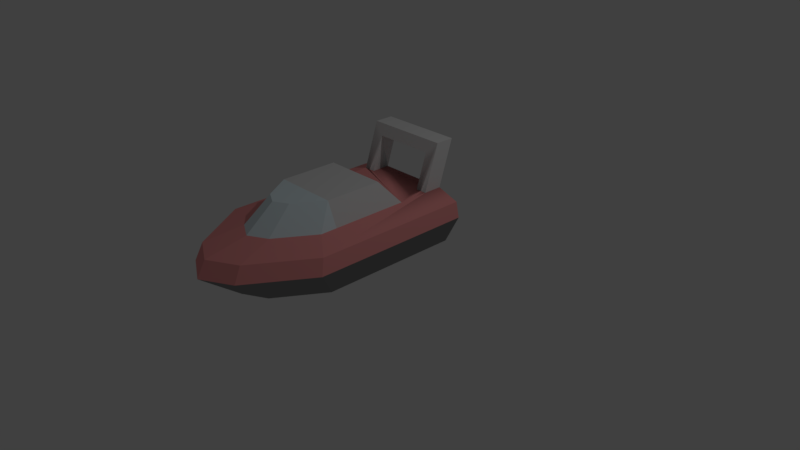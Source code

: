 # Source: untitled.blend  (saved by Blender 2.78.0; exported with 4.5.12 LTS)
import bpy
from mathutils import Matrix  # noqa: F401  (used for matrix-valued properties, if any)

bpy.ops.wm.read_factory_settings(use_empty=True)
scene = bpy.context.scene
scene.name = 'Scene'

# ---- collections
col_collection_1 = bpy.data.collections.new('Collection 1'); scene.collection.children.link(col_collection_1)

# ---- materials (node trees are filled in below, after node groups)
mat_dark_metal = bpy.data.materials.new('Dark_metal')
mat_dark_metal.alpha_threshold = 0.0
mat_dark_metal.use_transparent_shadow = False
mat_dark_metal.diffuse_color = (0.2667, 0.2667, 0.2667, 1.0)
mat_dark_metal.specular_color = (0.33, 0.33, 0.33)
mat_dark_metal.roughness = 0.5
mat_dark_metal.specular_intensity = 1.0
mat_grey_metal_1 = bpy.data.materials.new('Grey_metal_1')
mat_grey_metal_1.alpha_threshold = 0.0
mat_grey_metal_1.use_transparent_shadow = False
mat_grey_metal_1.diffuse_color = (0.7686, 0.7686, 0.7686, 1.0)
mat_grey_metal_1.specular_color = (0.33, 0.33, 0.33)
mat_grey_metal_1.roughness = 0.5
mat_grey_metal_1.specular_intensity = 1.0
mat_green_metal = bpy.data.materials.new('Green_metal')
mat_green_metal.alpha_threshold = 0.0
mat_green_metal.use_transparent_shadow = False
mat_green_metal.diffuse_color = (0.4431, 0.7882, 0.5843, 1.0)
mat_green_metal.specular_color = (0.33, 0.33, 0.33)
mat_green_metal.roughness = 0.5
mat_green_metal.specular_intensity = 1.0
mat_glass = bpy.data.materials.new('Glass')
mat_glass.alpha_threshold = 0.0
mat_glass.use_transparent_shadow = False
mat_glass.diffuse_color = (0.7765, 0.902, 0.949, 1.0)
mat_glass.specular_color = (0.33, 0.33, 0.33)
mat_glass.roughness = 0.5
mat_glass.specular_intensity = 1.0
mat_red_metal = bpy.data.materials.new('Red_metal')
mat_red_metal.alpha_threshold = 0.0
mat_red_metal.use_transparent_shadow = False
mat_red_metal.diffuse_color = (0.9098, 0.3333, 0.3255, 1.0)
mat_red_metal.specular_color = (0.33, 0.33, 0.33)
mat_red_metal.roughness = 0.5
mat_red_metal.specular_intensity = 1.0

# ---- material node trees

# ---- world
world_world = bpy.data.worlds.new('World'); scene.world = world_world
world_world.color = (0.05088, 0.05088, 0.05088)
world_world.use_sun_shadow = False
world_world.sun_shadow_jitter_overblur = 0.0
world_world.cycles.sampling_method = 'MANUAL'

# ---- cameras
cam_camera = bpy.data.cameras.new('Camera')
cam_camera.clip_end = 100.0
cam_camera.lens = 35.0
cam_camera.sensor_width = 32.0
cam_camera.sensor_height = 18.0
cam_camera.ortho_scale = 7.314
cam_camera.dof.focus_distance = 0.0
cam_camera.dof.aperture_fstop = 128.0

# ---- lights
light_lamp = bpy.data.lights.new('Lamp', 'POINT')
light_lamp.transmission_factor = 0.0
light_lamp.cutoff_distance = 30.0
light_lamp.energy = 100.0
light_lamp.shadow_buffer_clip_start = 1.001
light_lamp.shadow_soft_size = 0.1
light_lamp.shadow_maximum_resolution = 0.006
light_lamp.use_absolute_resolution = True

# ---- meshes
me_mesh1_group1_model = bpy.data.meshes.new('Mesh1_Group1_Model')
me_mesh1_group1_model.from_pydata([(-0.4011, 0.9, -0.4515), (-0.5511, 0.9, -0.7015), (-0.5511, 0.9, -0.4515), (-0.4011, 0.9, -0.7015), (0.4011, 0.9, -0.7015), (0.5511, 0.9, -0.4515), (0.5511, 0.9, -0.7015), (0.4011, 0.9, -0.4515), (-0.8479, 0.8, -0.7015), (0.8925, 0.6, -0.7015), (-0.8925, 0.6, -0.7015), (0.8479, 0.8, -0.7015), (-0.5511, 0.9, 1.18), (-0.8479, 0.8, 1.396), (-0.8925, 0.6, 1.456), (-0.371, 0.8, 2.153), (-0.3905, 0.6, 2.252), (0.0, 0.8, 2.358), (0.0, 0.6, 2.469), (0.371, 0.8, 2.153), (0.3905, 0.6, 2.252), (0.8925, 0.6, 1.456), (0.8479, 0.8, 1.396), (0.5511, 0.9, -0.04948), (0.5511, 0.9, 0.9606), (0.5511, 0.9, 1.18), (-0.5511, 0.9, -0.04948), (-0.5511, 0.9, 0.9606), (-0.2412, 0.9, 1.672), (0.0, 0.9, 1.805), (0.2412, 0.9, 1.672), (0.1781, 0.0, 1.065), (0.0, 0.2, 1.939), (0.0, 0.0, 1.163), (0.2968, 0.2, 1.775), (0.407, 0.0, 0.7015), (0.6783, 0.2, 1.17), (0.6783, 0.2, -0.7015), (0.407, 0.0, -0.7015), (-0.1781, 0.0, 1.065), (-0.407, 0.0, 0.7015), (-0.407, 0.0, -0.7015), (-0.6783, 0.2, 1.17), (-0.6783, 0.2, -0.7015), (-0.2968, 0.2, 1.775), (0.4133, 1.199, 0.9606), (-0.4133, 1.199, 0.2005), (-0.4133, 1.199, 0.9606), (0.4133, 1.199, 0.2005), (0.5511, 1.5, -0.6515), (0.4011, 1.35, -0.6015), (-0.4011, 1.35, -0.6015), (-0.5511, 1.5, -0.6515), (-0.4011, 1.35, -0.8515), (-0.5511, 1.5, -0.9015), (0.4011, 1.35, -0.8515), (0.5511, 1.5, -0.9015), (0.1809, 1.199, 1.329), (0.0, 1.199, 1.429), (-0.1809, 1.199, 1.329)], [], [(0, 1, 2), (1, 0, 3), (4, 5, 6), (5, 4, 7), (8, 9, 10), (9, 8, 11), (11, 8, 1), (8, 12, 1), (12, 8, 13), (10, 13, 8), (13, 10, 14), (14, 15, 13), (15, 14, 16), (16, 17, 15), (17, 16, 18), (18, 19, 17), (19, 18, 20), (21, 19, 20), (19, 21, 22), (9, 22, 21), (22, 9, 11), (6, 22, 11), (5, 22, 6), (23, 22, 5), (24, 22, 23), (22, 24, 25), (23, 2, 26), (2, 23, 0), (0, 23, 3), (3, 23, 7), (7, 23, 5), (6, 1, 3), (11, 1, 6), (6, 3, 4), (4, 3, 7), (1, 26, 2), (1, 27, 26), (1, 12, 27), (12, 15, 28), (15, 12, 13), (17, 28, 15), (28, 17, 29), (19, 29, 17), (29, 19, 30), (19, 25, 30), (25, 19, 22), (31, 32, 33), (32, 31, 34), (35, 34, 31), (34, 35, 36), (35, 37, 36), (37, 35, 38), (31, 38, 35), (33, 38, 31), (39, 38, 33), (40, 38, 39), (38, 40, 41), (42, 41, 40), (41, 42, 43), (42, 10, 43), (10, 42, 14), (44, 14, 42), (14, 44, 16), (44, 18, 16), (18, 44, 32), (39, 32, 44), (32, 39, 33), (44, 40, 39), (40, 44, 42), (34, 18, 32), (18, 34, 20), (34, 21, 20), (21, 34, 36), (36, 9, 21), (9, 36, 37), (37, 10, 9), (10, 37, 43), (38, 43, 37), (43, 38, 41), (45, 46, 47), (46, 45, 48), (45, 23, 48), (23, 45, 24), (23, 46, 48), (46, 23, 26), (49, 7, 5), (7, 49, 50), (50, 49, 51), (52, 51, 49), (2, 51, 52), (51, 2, 0), (3, 51, 0), (51, 3, 53), (3, 54, 53), (54, 3, 1), (50, 4, 7), (4, 50, 55), (51, 55, 50), (55, 51, 53), (53, 54, 55), (56, 55, 54), (6, 55, 56), (55, 6, 4), (6, 49, 5), (49, 6, 56), (54, 49, 56), (49, 54, 52), (1, 52, 54), (52, 1, 2), (46, 27, 47), (27, 46, 26), (45, 25, 24), (57, 25, 45), (25, 57, 30), (58, 30, 57), (30, 58, 29), (59, 29, 58), (29, 59, 28), (59, 12, 28), (12, 59, 47), (59, 45, 47), (45, 59, 58), (45, 58, 57), (27, 12, 47)])
me_mesh1_group1_model.polygons.foreach_set('use_smooth', [True] * 124)
me_mesh1_group1_model.polygons.foreach_set('material_index', [2, 2, 2, 2, 4, 4, 4, 4, 4, 4, 4, 4, 4, 4, 4, 4, 4, 4, 4, 4, 4, 4, 4, 4, 4, 4, 4, 4, 4, 4, 4, 4, 4, 4, 4, 4, 4, 4, 4, 4, 4, 4, 4, 4, 4, 4, 0, 0, 0, 0, 0, 0, 0, 0, 0, 0, 0, 0, 0, 0, 0, 0, 0, 0, 0, 0, 0, 0, 0, 0, 0, 0, 0, 0, 0, 0, 0, 0, 0, 1, 1, 1, 1, 1, 1, 1, 1, 1, 1, 1, 1, 1, 1, 1, 1, 1, 1, 1, 1, 1, 1, 1, 1, 1, 1, 1, 1, 1, 1, 1, 1, 3, 3, 3, 3, 3, 3, 3, 3, 3, 3, 3, 3, 3])
_k = set([(0, 51), (1, 8), (1, 26), (1, 54), (2, 23), (2, 26), (2, 52), (3, 4), (3, 6), (3, 51), (3, 53), (4, 55), (5, 22), (5, 23), (5, 49), (6, 11), (6, 49), (6, 56), (7, 50), (8, 10), (8, 13), (9, 11), (9, 21), (9, 37), (10, 14), (10, 43), (11, 22), (12, 13), (12, 27), (12, 28), (12, 47), (13, 14), (13, 15), (14, 16), (14, 42), (15, 16), (15, 17), (15, 28), (16, 18), (16, 44), (17, 18), (17, 19), (17, 29), (18, 20), (18, 32), (19, 20), (19, 22), (19, 30), (20, 21), (20, 34), (21, 22), (21, 36), (22, 25), (23, 24), (23, 26), (23, 48), (24, 25), (25, 30), (25, 45), (26, 27), (26, 46), (28, 29), (28, 59), (29, 30), (29, 58), (30, 57), (31, 33), (31, 34), (31, 35), (32, 33), (32, 34), (32, 44), (33, 39), (34, 36), (35, 36), (35, 38), (36, 37), (37, 38), (38, 41), (39, 40), (39, 44), (40, 41), (40, 42), (41, 43), (42, 43), (42, 44), (45, 48), (45, 57), (46, 47), (46, 48), (47, 59), (49, 52), (49, 56), (50, 51), (50, 55), (51, 53), (52, 54), (53, 55), (54, 56), (57, 58), (58, 59)])
me_mesh1_group1_model.attributes.new('sharp_edge', 'BOOLEAN', 'EDGE').data.foreach_set('value', [ (min(e.vertices), max(e.vertices)) in _k for e in me_mesh1_group1_model.edges])
_uv = me_mesh1_group1_model.uv_layers.new(name='UVMap')
_uv.uv.foreach_set('vector', [0.6464, 0.05079, 0.6784, 0.0002746, 0.6784, 0.05083, 0.6784, 0.0002746, 0.6464, 0.05079, 0.6464, 0.0002372, 0.4757, 3.737e-05, 0.4438, 0.05055, 0.4438, 0.0, 0.4438, 0.05055, 0.4757, 3.737e-05, 0.4757, 0.05059, 0.7619, 0.951, 0.8041, 0.5987, 0.8041, 0.96, 0.8041, 0.5987, 0.7619, 0.951, 0.7619, 0.6078, 0.7619, 0.6078, 0.7619, 0.951, 0.7409, 0.8909, 0.7409, 0.001165, 0.6784, 0.3807, 0.6784, 0.0002746, 0.6784, 0.3807, 0.7409, 0.001165, 0.7409, 0.4254, 0.8273, 0.5978, 0.8651, 0.1728, 0.8704, 0.5973, 0.8651, 0.1728, 0.8273, 0.5978, 0.8218, 0.1612, 0.8218, 0.1612, 0.8704, 0.01964, 0.8651, 0.1728, 0.8704, 0.01964, 0.8218, 0.1612, 0.8274, 0.0, 0.3276, 0.8097, 0.3584, 0.7307, 0.3751, 0.8057, 0.3584, 0.7307, 0.3276, 0.8097, 0.3101, 0.7307, 0.3101, 0.7307, 0.3751, 0.6556, 0.3584, 0.7307, 0.3751, 0.6556, 0.3101, 0.7307, 0.3276, 0.6516, 0.9514, 0.4375, 1.0, 0.5791, 0.957, 0.5987, 1.0, 0.5791, 0.9514, 0.4375, 0.9947, 0.4259, 0.9569, 0.0009236, 0.9947, 0.4259, 0.9514, 0.4375, 0.9947, 0.4259, 0.9569, 0.0009236, 1.0, 0.001411, 0.4438, 0.0, 0.38, 0.425, 0.38, 0.0007429, 0.4438, 0.05055, 0.38, 0.425, 0.4438, 0.0, 0.4438, 0.1318, 0.38, 0.425, 0.4438, 0.05055, 0.4438, 0.3361, 0.38, 0.425, 0.4438, 0.1318, 0.38, 0.425, 0.4438, 0.3361, 0.4438, 0.3805, 0.4438, 0.1318, 0.6784, 0.05083, 0.6784, 0.1321, 0.6784, 0.05083, 0.4438, 0.1318, 0.6464, 0.05079, 0.6464, 0.05079, 0.4438, 0.1318, 0.6464, 0.0002372, 0.6464, 0.0002372, 0.4438, 0.1318, 0.4757, 0.05059, 0.4757, 0.05059, 0.4438, 0.1318, 0.4438, 0.05055, 0.0, 0.0, 0.0, 0.0, 0.0, 0.0, 0.7619, 0.6078, 0.7409, 0.8909, 0.7409, 0.6678, 0.0, 0.0, 0.0, 0.0, 0.0, 0.0, 0.4757, 3.737e-05, 0.6464, 0.0002372, 0.4757, 0.05059, 0.0, 0.0, 0.0, 0.0, 0.0, 0.0, 0.0, 0.0, 0.0, 0.0, 0.0, 0.0, 0.0, 0.0, 0.0, 0.0, 0.0, 0.0, 0.6784, 0.3807, 0.6394, 0.5782, 0.6124, 0.4801, 0.6394, 0.5782, 0.6784, 0.3807, 0.7409, 0.4254, 0.5604, 0.6197, 0.6124, 0.4801, 0.6394, 0.5782, 0.6124, 0.4801, 0.5604, 0.6197, 0.5611, 0.507, 0.4815, 0.578, 0.5611, 0.507, 0.5604, 0.6197, 0.5611, 0.507, 0.4815, 0.578, 0.5098, 0.48, 0.4815, 0.578, 0.4438, 0.3805, 0.5098, 0.48, 0.4438, 0.3805, 0.4815, 0.578, 0.38, 0.425, 0.1521, 0.297, 0.19, 0.1163, 0.19, 0.2772, 0.19, 0.1163, 0.1521, 0.297, 0.1268, 0.1493, 0.1034, 0.3699, 0.1268, 0.1493, 0.1521, 0.297, 0.1268, 0.1493, 0.1034, 0.3699, 0.0456, 0.2708, 0.1034, 0.3699, 0.0456, 0.6466, 0.0456, 0.2708, 0.0456, 0.6466, 0.1034, 0.3699, 0.1034, 0.6516, 0.1521, 0.297, 0.1034, 0.6516, 0.1034, 0.3699, 0.19, 0.2772, 0.1034, 0.6516, 0.1521, 0.297, 0.2279, 0.297, 0.1034, 0.6516, 0.19, 0.2772, 0.2766, 0.3699, 0.1034, 0.6516, 0.2279, 0.297, 0.1034, 0.6516, 0.2766, 0.3699, 0.2767, 0.6516, 0.3344, 0.2708, 0.2767, 0.6516, 0.2766, 0.3699, 0.2767, 0.6516, 0.3344, 0.2708, 0.3344, 0.6466, 0.7409, 0.2201, 0.8273, 0.5978, 0.7456, 0.5987, 0.8273, 0.5978, 0.7409, 0.2201, 0.8218, 0.1612, 0.2532, 0.1493, 0.38, 0.2033, 0.3344, 0.2708, 0.38, 0.2033, 0.2532, 0.1493, 0.2732, 0.04341, 0.2532, 0.1493, 0.19, 0.0, 0.2732, 0.04341, 0.19, 0.0, 0.2532, 0.1493, 0.19, 0.1163, 0.2279, 0.297, 0.19, 0.1163, 0.2532, 0.1493, 0.19, 0.1163, 0.2279, 0.297, 0.19, 0.2772, 0.2532, 0.1493, 0.2766, 0.3699, 0.2279, 0.297, 0.2766, 0.3699, 0.2532, 0.1493, 0.3344, 0.2708, 0.1268, 0.1493, 0.19, 0.0, 0.19, 0.1163, 0.19, 0.0, 0.1268, 0.1493, 0.1069, 0.04341, 0.1268, 0.1493, 0.0, 0.2033, 0.1069, 0.04341, 0.0, 0.2033, 0.1268, 0.1493, 0.0456, 0.2708, 0.8704, 0.3787, 0.9569, 0.0009236, 0.9514, 0.4375, 0.9569, 0.0009236, 0.8704, 0.3787, 0.8752, 0.0, 0.8885, 0.6421, 0.8041, 0.96, 0.8041, 0.5987, 0.8041, 0.96, 0.8885, 0.6421, 0.8885, 0.9166, 0.9306, 0.697, 0.8885, 0.9166, 0.8885, 0.6421, 0.8885, 0.9166, 0.9306, 0.697, 0.9306, 0.8617, 0.5559, 0.7146, 0.38, 0.8681, 0.38, 0.7144, 0.38, 0.8681, 0.5559, 0.7146, 0.5559, 0.8683, 0.1987, 0.8569, 0.1362, 0.6516, 0.2011, 0.7031, 0.1362, 0.6516, 0.1987, 0.8569, 0.1331, 0.856, 0.2011, 0.8747, 0.257, 0.6795, 0.257, 0.8468, 0.257, 0.6795, 0.2011, 0.8747, 0.2011, 0.6516, 0.5559, 0.8427, 0.6903, 0.8124, 0.6903, 0.8427, 0.6903, 0.8124, 0.5559, 0.8427, 0.5895, 0.8124, 0.5895, 0.8124, 0.5559, 0.8427, 0.5895, 0.65, 0.5559, 0.6197, 0.5895, 0.65, 0.5559, 0.8427, 0.6903, 0.6197, 0.5895, 0.65, 0.5559, 0.6197, 0.5895, 0.65, 0.6903, 0.6197, 0.6903, 0.65, 0.481, 0.8843, 0.4305, 0.9641, 0.4305, 0.8683, 0.4305, 0.9641, 0.481, 0.8843, 0.481, 0.9801, 0.1324, 0.8443, 0.0, 0.8747, 0.03309, 0.8443, 0.0, 0.8747, 0.1324, 0.8443, 0.1324, 0.8747, 0.38, 0.8843, 0.4305, 0.9641, 0.38, 0.9801, 0.4305, 0.9641, 0.38, 0.8843, 0.4305, 0.8683, 0.363, 0.972, 0.3101, 0.8097, 0.363, 0.8097, 0.3101, 0.8097, 0.363, 0.972, 0.3101, 0.972, 0.03309, 0.8443, 0.0, 0.8747, 0.03309, 0.682, 0.0, 0.6516, 0.03309, 0.682, 0.0, 0.8747, 0.1324, 0.6516, 0.03309, 0.682, 0.0, 0.6516, 0.03309, 0.682, 0.1324, 0.6516, 0.1324, 0.682, 0.7407, 0.7794, 0.6903, 0.8911, 0.6903, 0.7634, 0.6903, 0.8911, 0.7407, 0.7794, 0.7407, 0.9071, 0.3101, 0.8746, 0.257, 0.6517, 0.3101, 0.6516, 0.257, 0.6517, 0.3101, 0.8746, 0.257, 0.8746, 0.6903, 0.6357, 0.7407, 0.7474, 0.6903, 0.7634, 0.7407, 0.7474, 0.6903, 0.6357, 0.7407, 0.6197, 0.9994, 0.8956, 0.9313, 0.7427, 0.997, 0.7418, 0.9313, 0.7427, 0.9994, 0.8956, 0.9345, 0.9471, 0.1987, 0.8569, 0.1324, 0.9004, 0.1331, 0.856, 0.2011, 0.9316, 0.1324, 0.9004, 0.1987, 0.8569, 0.1324, 0.9004, 0.2011, 0.9316, 0.1355, 1.0, 0.6453, 0.8915, 0.5667, 0.8427, 0.6534, 0.8549, 0.5667, 0.8427, 0.6453, 0.8915, 0.5559, 0.8915, 0.6534, 0.9281, 0.5559, 0.8915, 0.6453, 0.8915, 0.5559, 0.8915, 0.6534, 0.9281, 0.5667, 0.9403, 0.9994, 0.6672, 0.9306, 0.6983, 0.9338, 0.5987, 0.9306, 0.6983, 0.9994, 0.6672, 0.997, 0.7418, 0.4295, 0.6399, 0.5559, 0.7146, 0.38, 0.7144, 0.5559, 0.7146, 0.4295, 0.6399, 0.468, 0.6197, 0.5559, 0.7146, 0.468, 0.6197, 0.5065, 0.64, 0.9313, 0.7427, 0.9306, 0.6983, 0.997, 0.7418])
me_mesh1_group1_model.materials.append(mat_dark_metal)
me_mesh1_group1_model.materials.append(mat_grey_metal_1)
me_mesh1_group1_model.materials.append(mat_green_metal)
me_mesh1_group1_model.materials.append(mat_glass)
me_mesh1_group1_model.materials.append(mat_red_metal)
me_mesh1_group1_model.use_remesh_preserve_volume = False
me_mesh1_group1_model.use_remesh_preserve_attributes = False
me_mesh1_group1_model.use_mirror_vertex_groups = False
me_mesh1_group1_model.update()
me_mesh1_group1_model.normals_split_custom_set([tuple(v) for v in zip(*[iter([0.0, 1.0, 0.0, 0.0, 1.0, 0.0, 0.0, 1.0, 0.0, 0.0, 1.0, 0.0, 0.0, 1.0, 0.0, 0.0, 1.0, 0.0, 0.0, 1.0, 0.0, 0.0, 1.0, 0.0, 0.0, 1.0, 0.0, 0.0, 1.0, 0.0, 0.0, 1.0, 0.0, 0.0, 1.0, 0.0, 0.0, 0.0, -1.0, 0.0, 0.0, -1.0, 0.0, 0.0, -1.0, 0.0, 0.0, -1.0, 0.0, 0.0, -1.0, 0.0, 0.0, -1.0, 0.0, 0.0, -1.0, 0.0, 0.0, -1.0, 0.0, 0.0, -1.0, -0.3193, 0.9476, 0.0, -0.3193, 0.9476, 0.0, -0.3193, 0.9476, 0.0, -0.3193, 0.9476, 0.0, -0.3193, 0.9476, 0.0, -0.3193, 0.9476, 0.0, -0.976, 0.2178, 0.0, -0.976, 0.2178, 0.0, -0.976, 0.2178, 0.0, -0.976, 0.2178, 0.0, -0.976, 0.2178, 0.0, -0.976, 0.2178, 0.0, -0.799, 0.3284, 0.5037, -0.799, 0.3284, 0.5037, -0.799, 0.3284, 0.5037, -0.799, 0.3284, 0.5037, -0.799, 0.3284, 0.5037, -0.799, 0.3284, 0.5037, -0.4362, 0.4344, 0.7881, -0.4362, 0.4344, 0.7881, -0.4362, 0.4344, 0.7881, -0.4362, 0.4344, 0.7881, -0.4362, 0.4344, 0.7881, -0.4362, 0.4344, 0.7881, 0.4362, 0.4344, 0.7881, 0.4362, 0.4344, 0.7881, 0.4362, 0.4344, 0.7881, 0.4362, 0.4344, 0.7881, 0.4362, 0.4344, 0.7881, 0.4362, 0.4344, 0.7881, 0.799, 0.3284, 0.5037, 0.799, 0.3284, 0.5037, 0.799, 0.3284, 0.5037, 0.799, 0.3284, 0.5037, 0.799, 0.3284, 0.5037, 0.799, 0.3284, 0.5037, 0.976, 0.2178, 0.0, 0.976, 0.2178, 0.0, 0.976, 0.2178, 0.0, 0.976, 0.2178, 0.0, 0.976, 0.2178, 0.0, 0.976, 0.2178, 0.0, 0.3193, 0.9476, 0.0, 0.3193, 0.9476, 0.0, 0.3193, 0.9476, 0.0, 0.3193, 0.9476, 0.0, 0.3193, 0.9476, 0.0, 0.3193, 0.9476, 0.0, 0.3193, 0.9476, 0.0, 0.3193, 0.9476, 0.0, 0.3193, 0.9476, 0.0, 0.3193, 0.9476, 0.0, 0.3193, 0.9476, 0.0, 0.3193, 0.9476, 0.0, 0.3193, 0.9476, 0.0, 0.3193, 0.9476, 0.0, 0.3193, 0.9476, 0.0, 0.0, 1.0, 0.0, 0.0, 1.0, 0.0, 0.0, 1.0, 0.0, 0.0, 1.0, 0.0, 0.0, 1.0, 1.576e-07, 0.0, 1.0, 0.0, 0.0, 1.0, 0.0, 0.0, 1.0, 1.576e-07, 0.0, 1.0, 5.957e-08, 0.0, 1.0, 5.957e-08, 0.0, 1.0, 1.576e-07, 0.0, 1.0, 1.485e-07, 0.0, 1.0, 1.485e-07, 0.0, 1.0, 1.576e-07, 0.0, 1.0, 0.0, 0.0, 0.0, -1.0, 0.0, 0.0, -1.0, -2.291e-09, 4.777e-05, -1.0, 0.0, 0.0, -1.0, 0.0, 0.0, -1.0, 0.0, 0.0, -1.0, 2.291e-09, 4.777e-05, 1.0, -2.291e-09, -4.777e-05, 1.0, -2.291e-09, -4.777e-05, 1.0, 0.0, 1.0, 0.0, 0.0, 1.0, 5.957e-08, 0.0, 1.0, 1.485e-07, -0.9476, -0.3195, -4.517e-05, -0.9476, -0.3195, 4.545e-05, -0.9476, -0.3195, 4.545e-05, -0.3193, 0.9476, 0.0, 0.302, 0.9533, 1.449e-05, -0.3496, 0.9369, 1.677e-05, -0.3193, 0.9476, 0.0, -0.3193, 0.9476, 0.0, 0.302, 0.9533, 1.449e-05, -0.2227, 0.9647, 0.1404, -0.2227, 0.9647, 0.1404, -0.2227, 0.9647, 0.1404, -0.2227, 0.9647, 0.1404, -0.2227, 0.9647, 0.1404, -0.2227, 0.9647, 0.1404, -0.09803, 0.9793, 0.1771, -0.09802, 0.9793, 0.1771, -0.09803, 0.9793, 0.1771, -0.09802, 0.9793, 0.1771, -0.09803, 0.9793, 0.1771, -0.09802, 0.9793, 0.1771, 0.09803, 0.9793, 0.1771, 0.09802, 0.9793, 0.1771, 0.09803, 0.9793, 0.1771, 0.09802, 0.9793, 0.1771, 0.09803, 0.9793, 0.1771, 0.09802, 0.9793, 0.1771, 0.2227, 0.9647, 0.1404, 0.2227, 0.9647, 0.1404, 0.2227, 0.9647, 0.1404, 0.2227, 0.9647, 0.1404, 0.2227, 0.9647, 0.1404, 0.2227, 0.9647, 0.1404, 0.1368, -0.9593, 0.2472, 0.1368, -0.9593, 0.2472, 0.1368, -0.9593, 0.2472, 0.1368, -0.9593, 0.2472, 0.1368, -0.9593, 0.2472, 0.1368, -0.9593, 0.2472, 0.3258, -0.9229, 0.2054, 0.3258, -0.9229, 0.2054, 0.3258, -0.9229, 0.2054, 0.3258, -0.9229, 0.2054, 0.3258, -0.9229, 0.2054, 0.3258, -0.9229, 0.2054, 0.5934, -0.8049, 0.0, 0.5934, -0.8049, 0.0, 0.5934, -0.8049, 0.0, 0.5934, -0.8049, 0.0, 0.5934, -0.8049, 0.0, 0.5934, -0.8049, 0.0, 0.0, -1.0, 0.0, 0.0, -1.0, 0.0, 0.0, -1.0, 0.0, 0.0, -1.0, 0.0, 0.0, -1.0, 0.0, 0.0, -1.0, 0.0, 0.0, -1.0, 0.0, 0.0, -1.0, 0.0, 0.0, -1.0, 0.0, 0.0, -1.0, 0.0, 0.0, -1.0, 0.0, 0.0, -1.0, 0.0, 0.0, -1.0, 0.0, 0.0, -1.0, 0.0, 0.0, -1.0, 0.0, -0.5934, -0.8049, 0.0, -0.5934, -0.8049, 0.0, -0.5934, -0.8049, 0.0, -0.5934, -0.8049, 0.0, -0.5934, -0.8049, 0.0, -0.5934, -0.8049, 0.0, -0.8816, -0.4721, 0.0, -0.8816, -0.4721, 0.0, -0.8816, -0.4721, 0.0, -0.8816, -0.4721, 0.0, -0.8816, -0.4721, 0.0, -0.8816, -0.4721, 0.0, -0.6495, -0.6407, 0.4094, -0.6495, -0.6407, 0.4094, -0.6495, -0.6407, 0.4094, -0.6495, -0.6407, 0.4094, -0.6495, -0.6407, 0.4094, -0.6495, -0.6407, 0.4094, -0.3166, -0.7567, 0.572, -0.3166, -0.7567, 0.572, -0.3166, -0.7567, 0.572, -0.3166, -0.7567, 0.572, -0.3166, -0.7567, 0.572, -0.3166, -0.7567, 0.572, -0.1368, -0.9593, 0.2472, -0.1368, -0.9593, 0.2472, -0.1368, -0.9593, 0.2472, -0.1368, -0.9593, 0.2472, -0.1368, -0.9593, 0.2472, -0.1368, -0.9593, 0.2472, -0.3258, -0.9229, 0.2054, -0.3258, -0.9229, 0.2054, -0.3258, -0.9229, 0.2054, -0.3258, -0.9229, 0.2054, -0.3258, -0.9229, 0.2054, -0.3258, -0.9229, 0.2054, 0.3166, -0.7567, 0.572, 0.3166, -0.7567, 0.572, 0.3166, -0.7567, 0.572, 0.3166, -0.7567, 0.572, 0.3166, -0.7567, 0.572, 0.3166, -0.7567, 0.572, 0.6495, -0.6407, 0.4094, 0.6495, -0.6407, 0.4094, 0.6495, -0.6407, 0.4094, 0.6495, -0.6407, 0.4094, 0.6495, -0.6407, 0.4094, 0.6495, -0.6407, 0.4094, 0.8816, -0.4721, 0.0, 0.8816, -0.4721, 0.0, 0.8816, -0.4721, 0.0, 0.8816, -0.4721, 0.0, 0.8816, -0.4721, 0.0, 0.8816, -0.4721, 0.0, 0.0, 0.0, -1.0, 0.0, 0.0, -1.0, 0.0, 0.0, -1.0, 0.0, 0.0, -1.0, 0.0, 0.0, -1.0, 0.0, 0.0, -1.0, 0.0, 0.0, -1.0, 0.0, 0.0, -1.0, 0.0, 0.0, -1.0, 0.0, 0.0, -1.0, 0.0, 0.0, -1.0, 0.0, 0.0, -1.0, 0.0, 1.0, 9.998e-08, 0.0, 1.0, 0.0, 0.0, 1.0, 1.529e-07, 0.0, 1.0, 0.0, 0.0, 1.0, 9.998e-08, 0.0, 1.0, 0.0, 0.9085, 0.4179, 0.0, 0.9085, 0.4179, 0.0, 0.9085, 0.4179, 0.0, 0.9085, 0.4179, 0.0, 0.9085, 0.4179, 0.0, 0.9085, 0.4179, 0.0, 0.0, 0.6408, -0.7677, 0.0, 0.6408, -0.7677, 0.0, 0.6408, -0.7677, 0.0, 0.6408, -0.7677, 0.0, 0.6408, -0.7677, 0.0, 0.6408, -0.7677, 1.403e-07, 0.3162, 0.9487, 6.209e-08, 0.3162, 0.9487, 0.0, 0.3162, 0.9487, 6.209e-08, 0.3162, 0.9487, 1.403e-07, 0.3162, 0.9487, 2.118e-07, 0.3162, 0.9487, 2.118e-07, 0.3162, 0.9487, 1.403e-07, 0.3162, 0.9487, -1.384e-07, 0.3162, 0.9487, -1.518e-07, 0.3162, 0.9487, -1.384e-07, 0.3162, 0.9487, 1.403e-07, 0.3162, 0.9487, -6.125e-08, 0.3162, 0.9487, -1.384e-07, 0.3162, 0.9487, -1.518e-07, 0.3162, 0.9487, -1.384e-07, 0.3162, 0.9487, -6.125e-08, 0.3162, 0.9487, 0.0, 0.3162, 0.9487, 1.0, 0.0, 0.0, 1.0, 0.0, 0.0, 1.0, 0.0, 0.0, 1.0, 0.0, 0.0, 1.0, 0.0, 0.0, 1.0, 0.0, 0.0, 1.242e-07, -0.3162, -0.9487, 2.806e-07, -0.3162, -0.9487, 4.235e-07, -0.3162, -0.9487, 2.806e-07, -0.3162, -0.9487, 1.242e-07, -0.3162, -0.9487, 0.0, -0.3162, -0.9487, -1.0, 0.0, 0.0, -1.0, 0.0, 0.0, -1.0, 0.0, 0.0, -1.0, 0.0, 0.0, -1.0, 0.0, 0.0, -1.0, 0.0, 0.0, 0.0, -1.0, 0.0, 0.0, -1.0, 0.0, 0.0, -1.0, 0.0, 0.0, -1.0, 0.0, 0.0, -1.0, 0.0, 0.0, -1.0, 0.0, 4.235e-07, -0.3162, -0.9487, 2.806e-07, -0.3162, -0.9487, -2.768e-07, -0.3162, -0.9487, -3.036e-07, -0.3162, -0.9487, -2.768e-07, -0.3162, -0.9487, 2.806e-07, -0.3162, -0.9487, -1.225e-07, -0.3162, -0.9487, -2.768e-07, -0.3162, -0.9487, -3.036e-07, -0.3162, -0.9487, -2.768e-07, -0.3162, -0.9487, -1.225e-07, -0.3162, -0.9487, 0.0, -0.3162, -0.9487, 1.0, 0.0, 0.0, 1.0, 0.0, 0.0, 1.0, 0.0, 0.0, 1.0, 0.0, 0.0, 1.0, 0.0, 0.0, 1.0, 0.0, 0.0, 0.0, 1.0, 0.0, 0.0, 1.0, 0.0, 0.0, 1.0, 0.0, 0.0, 1.0, 0.0, 0.0, 1.0, 0.0, 0.0, 1.0, 0.0, -1.0, 0.0, 0.0, -1.0, 0.0, 0.0, -1.0, 0.0, 0.0, -1.0, 0.0, 0.0, -1.0, 0.0, 0.0, -1.0, 0.0, 0.0, -0.9085, 0.4179, 0.0, -0.9085, 0.4179, 0.0, -0.9085, 0.4179, 0.0, -0.9085, 0.4179, 0.0, -0.9085, 0.4179, 0.0, -0.9085, 0.4179, 0.0, 0.9085, 0.4179, 0.0, 0.9085, 0.4179, 0.0, 0.9085, 0.4179, 0.0, 0.667, 0.6151, 0.4204, 0.667, 0.6151, 0.4204, 0.667, 0.6151, 0.4204, 0.667, 0.6151, 0.4204, 0.667, 0.6151, 0.4204, 0.667, 0.6151, 0.4205, 0.3261, 0.7393, 0.5891, 0.3261, 0.7393, 0.5891, 0.3261, 0.7393, 0.5891, 0.3261, 0.7393, 0.5891, 0.3261, 0.7393, 0.5891, 0.3261, 0.7393, 0.5891, -0.3261, 0.7393, 0.5891, -0.3261, 0.7393, 0.5891, -0.3261, 0.7393, 0.5891, -0.3261, 0.7393, 0.5891, -0.3261, 0.7393, 0.5891, -0.3261, 0.7393, 0.5891, -0.667, 0.6151, 0.4204, -0.667, 0.6151, 0.4204, -0.667, 0.6151, 0.4205, -0.667, 0.6151, 0.4204, -0.667, 0.6151, 0.4204, -0.667, 0.6151, 0.4204, 0.0, 1.0, 1.388e-07, 0.0, 1.0, 9.998e-08, 0.0, 1.0, 1.529e-07, 0.0, 1.0, 9.998e-08, 0.0, 1.0, 1.388e-07, 0.0, 1.0, -8.779e-08, 0.0, 1.0, 9.998e-08, 0.0, 1.0, -8.779e-08, 0.0, 1.0, 6.862e-07, -0.9085, 0.4179, 0.0, -0.9085, 0.4179, 0.0, -0.9085, 0.4179, 0.0])] * 3)])

# ---- objects
ob_mesh1_group1_model = bpy.data.objects.new('Mesh1_Group1_Model', me_mesh1_group1_model)
ob_lamp = bpy.data.objects.new('Lamp', light_lamp)
ob_camera = bpy.data.objects.new('Camera', cam_camera)

# ---- transforms, parenting, visibility, modifiers, constraints
ob_mesh1_group1_model.location = (0.0, 0.0, 0.0)
ob_mesh1_group1_model.rotation_euler = (1.571, -0.0, 0.0)
ob_mesh1_group1_model.lineart.crease_threshold = 0.0
ob_lamp.location = (4.076, 1.005, 5.904)
ob_lamp.rotation_euler = (0.6503, 0.05522, 1.866)
ob_lamp.lock_rotations_4d = False
ob_lamp.empty_display_type = 'ARROWS'
ob_lamp.color = (0.0, 0.0, 0.0, 0.0)
ob_lamp.lineart.crease_threshold = 0.0
ob_camera.location = (7.481, -6.508, 5.344)
ob_camera.rotation_euler = (1.109, 0.0, 0.8149)
ob_camera.lock_rotations_4d = False
ob_camera.empty_display_type = 'ARROWS'
ob_camera.color = (0.0, 0.0, 0.0, 0.0)
ob_camera.display_type = 'WIRE'
ob_camera.lineart.crease_threshold = 0.0

# ---- collection membership
col_collection_1.objects.link(ob_mesh1_group1_model)
col_collection_1.objects.link(ob_lamp)
col_collection_1.objects.link(ob_camera)

# ---- scene / render settings (as saved in the file)
scene.camera = ob_camera
scene.frame_start = 1; scene.frame_end = 250; scene.frame_set(1)
scene.render.engine = 'BLENDER_EEVEE_NEXT'
scene.render.resolution_percentage = 50
scene.render.dither_intensity = 0.0
scene.cycles.use_denoising = False
scene.cycles.samples = 128
scene.cycles.sampling_pattern = 'TABULATED_SOBOL'
scene.cycles.light_sampling_threshold = 0.0
scene.cycles.use_adaptive_sampling = False
scene.cycles.use_light_tree = False
scene.cycles.blur_glossy = 0.0
scene.cycles.sample_clamp_indirect = 0.0
scene.view_settings.view_transform = 'Standard'
bpy.context.view_layer.update()
